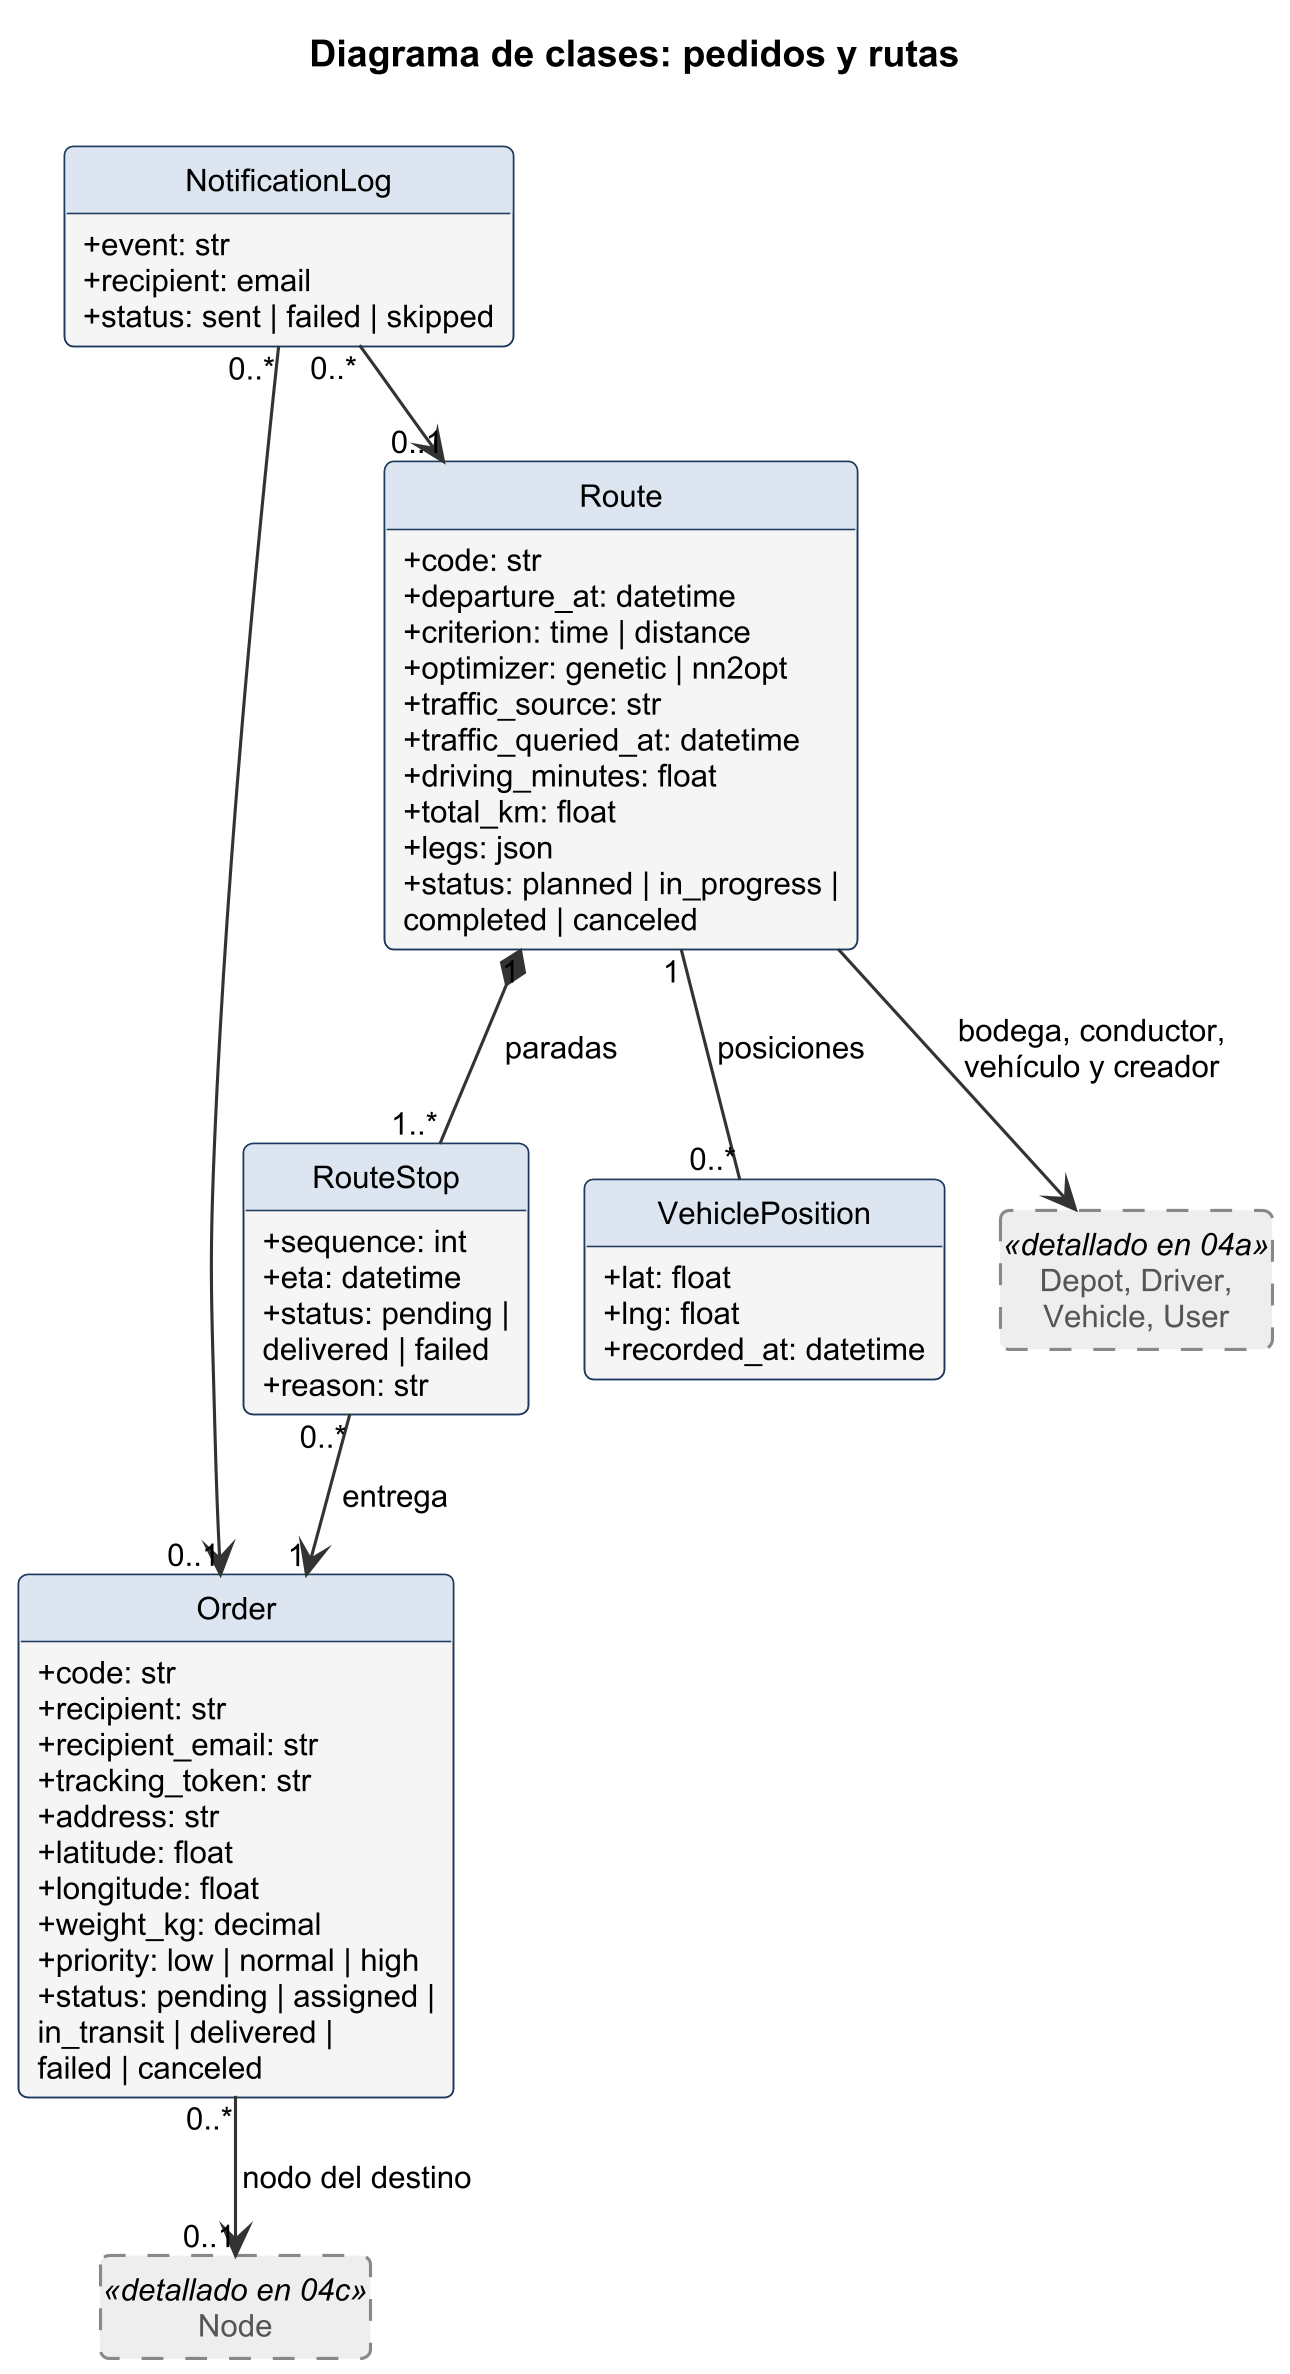

The diagram above was rendered by PlantUML. Its source (embedded in the PNG):
@startuml
!pragma layout smetana
!include ../estilo.iuml
hide circle
hide empty members
title Diagrama de clases: pedidos y rutas

class Order {
  +code: str
  +recipient: str
  +recipient_email: str
  +tracking_token: str
  +address: str
  +latitude: float
  +longitude: float
  +weight_kg: decimal
  +priority: low | normal | high
  +status: pending | assigned |
   in_transit | delivered |
   failed | canceled
}
class Route {
  +code: str
  +departure_at: datetime
  +criterion: time | distance
  +optimizer: genetic | nn2opt
  +traffic_source: str
  +traffic_queried_at: datetime
  +driving_minutes: float
  +total_km: float
  +legs: json
  +status: planned | in_progress |
   completed | canceled
}
class RouteStop {
  +sequence: int
  +eta: datetime
  +status: pending |
   delivered | failed
  +reason: str
}
class VehiclePosition {
  +lat: float
  +lng: float
  +recorded_at: datetime
}
class NotificationLog {
  +event: str
  +recipient: email
  +status: sent | failed | skipped
}
class "Depot, Driver,\nVehicle, User" as F <<detallado en 04a>> EXTERNO
class Node <<detallado en 04c>> EXTERNO

Route "1" *-- "1..*" RouteStop : paradas
RouteStop "0..*" --> "1" Order : entrega
Route "1" -- "0..*" VehiclePosition : posiciones
NotificationLog "0..*" --> "0..1" Route
NotificationLog "0..*" --> "0..1" Order
Route --> F : bodega, conductor,\nvehículo y creador
Order "0..*" --> "0..1" Node : nodo del destino
@enduml